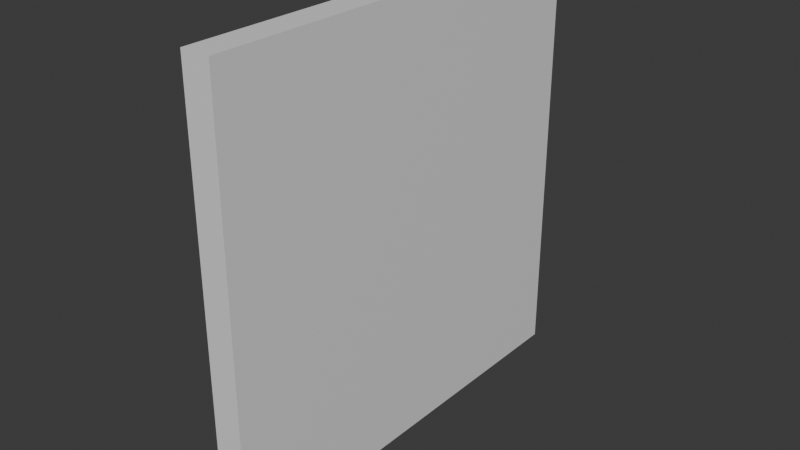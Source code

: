 # Source: Storage_Container_01.blend  (saved by Blender 4.2.66; exported with 4.5.12 LTS)
import bpy
from mathutils import Matrix  # noqa: F401  (used for matrix-valued properties, if any)

bpy.ops.wm.read_factory_settings(use_empty=True)
scene = bpy.context.scene
scene.name = 'Scene'

# ---- collections
col_collection = bpy.data.collections.new('Collection'); scene.collection.children.link(col_collection)

# ---- materials (node trees are filled in below, after node groups)
mat_material = bpy.data.materials.new('Material')
mat_material.alpha_threshold = 0.0
mat_material.use_transparent_shadow = False
mat_material.roughness = 0.5
mat_material.line_color = (0.0, 0.0, 0.0, 1.0)

# ---- material node trees
mat_material.use_nodes = True; mat_material.node_tree.nodes.clear()
_N = mat_material.node_tree.nodes; _L = mat_material.node_tree.links
n0 = _N.new('ShaderNodeOutputMaterial'); n0.name = 'Material Output'; n0.location = (300, 300)
n1 = _N.new('ShaderNodeBsdfPrincipled'); n1.name = 'Principled BSDF'; n1.location = (10, 300)
n1.inputs[3].default_value = 1.45
_L.new(n1.outputs[0], n0.inputs[0])
n0.is_active_output = True

# ---- world
world_world = bpy.data.worlds.new('World'); scene.world = world_world
world_world.use_nodes = True; world_world.node_tree.nodes.clear()
_N = world_world.node_tree.nodes; _L = world_world.node_tree.links
n0 = _N.new('ShaderNodeOutputWorld'); n0.name = 'World Output'; n0.location = (300, 300)
n1 = _N.new('ShaderNodeBackground'); n1.name = 'Background'; n1.location = (10, 300)
n1.inputs[0].default_value = (0.05088, 0.05088, 0.05088, 1.0)
_L.new(n1.outputs[0], n0.inputs[0])
n0.is_active_output = True
world_world.color = (0.05088, 0.05088, 0.05088)
world_world.sun_shadow_jitter_overblur = 0.0

# ---- meshes
me_cube = bpy.data.meshes.new('Cube')
me_cube.from_pydata([(1.0, 1.0, 1.0), (1.0, 1.0, -1.0), (1.0, -1.0, 1.0), (1.0, -1.0, -1.0), (-1.0, 1.0, 1.0), (-1.0, 1.0, -1.0), (-1.0, -1.0, 1.0), (-1.0, -1.0, -1.0), (-1.0, 0.875, -1.0), (-1.0, 0.75, -1.0), (-1.0, 0.625, -1.0), (-1.0, 0.5, -1.0), (-1.0, 0.375, -1.0), (-1.0, 0.25, -1.0), (-1.0, 0.125, -1.0), (-1.0, 0.0, -1.0), (-1.0, -0.125, -1.0), (-1.0, -0.25, -1.0), (-1.0, -0.375, -1.0), (-1.0, -0.5, -1.0), (-1.0, -0.625, -1.0), (-1.0, -0.75, -1.0), (-1.0, -0.875, -1.0), (1.0, 0.875, 1.0), (1.0, 0.75, 1.0), (1.0, 0.625, 1.0), (1.0, 0.5, 1.0), (1.0, 0.375, 1.0), (1.0, 0.25, 1.0), (1.0, 0.125, 1.0), (1.0, 0.0, 1.0), (1.0, -0.125, 1.0), (1.0, -0.25, 1.0), (1.0, -0.375, 1.0), (1.0, -0.5, 1.0), (1.0, -0.625, 1.0), (1.0, -0.75, 1.0), (1.0, -0.875, 1.0), (-1.0, -0.875, 1.0), (-1.0, -0.75, 1.0), (-1.0, -0.625, 1.0), (-1.0, -0.5, 1.0), (-1.0, -0.375, 1.0), (-1.0, -0.25, 1.0), (-1.0, -0.125, 1.0), (-1.0, 0.0, 1.0), (-1.0, 0.125, 1.0), (-1.0, 0.25, 1.0), (-1.0, 0.375, 1.0), (-1.0, 0.5, 1.0), (-1.0, 0.625, 1.0), (-1.0, 0.75, 1.0), (-1.0, 0.875, 1.0), (1.0, -0.875, -1.0), (1.0, -0.75, -1.0), (1.0, -0.625, -1.0), (1.0, -0.5, -1.0), (1.0, -0.375, -1.0), (1.0, -0.25, -1.0), (1.0, -0.125, -1.0), (1.0, 0.0, -1.0), (1.0, 0.125, -1.0), (1.0, 0.25, -1.0), (1.0, 0.375, -1.0), (1.0, 0.5, -1.0), (1.0, 0.625, -1.0), (1.0, 0.75, -1.0), (1.0, 0.875, -1.0), (1.0, 1.0, 0.9079), (1.0, 1.0, -0.8496), (-1.0, -1.0, -0.8496), (-1.0, -1.0, 0.9079), (1.0, -1.0, 0.9079), (1.0, -1.0, -0.8496), (-1.0, 1.0, 0.9079), (-1.0, 1.0, -0.8496), (1.0, 0.875, 0.9079), (1.0, 0.875, -0.8496), (1.0, 0.75, 0.9079), (1.0, 0.75, -0.8496), (1.0, 0.625, 0.9079), (1.0, 0.625, -0.8496), (1.0, 0.5, 0.9079), (1.0, 0.5, -0.8496), (1.0, 0.375, 0.9079), (1.0, 0.375, -0.8496), (1.0, 0.25, 0.9079), (1.0, 0.25, -0.8496), (1.0, 0.125, 0.9079), (1.0, 0.125, -0.8496), (1.0, 0.0, 0.9079), (1.0, 0.0, -0.8496), (1.0, -0.125, 0.9079), (1.0, -0.125, -0.8496), (1.0, -0.25, 0.9079), (1.0, -0.25, -0.8496), (1.0, -0.375, 0.9079), (1.0, -0.375, -0.8496), (1.0, -0.5, 0.9079), (1.0, -0.5, -0.8496), (1.0, -0.625, 0.9079), (1.0, -0.625, -0.8496), (1.0, -0.75, 0.9079), (1.0, -0.75, -0.8496), (1.0, -0.875, 0.9079), (1.0, -0.875, -0.8496), (-1.0, -0.875, 0.9079), (-1.0, -0.875, -0.8496), (-1.0, -0.75, 0.9079), (-1.0, -0.75, -0.8496), (-1.0, -0.625, 0.9079), (-1.0, -0.625, -0.8496), (-1.0, -0.5, 0.9079), (-1.0, -0.5, -0.8496), (-1.0, -0.375, 0.9079), (-1.0, -0.375, -0.8496), (-1.0, -0.25, 0.9079), (-1.0, -0.25, -0.8496), (-1.0, -0.125, 0.9079), (-1.0, -0.125, -0.8496), (-1.0, 0.0, 0.9079), (-1.0, 0.0, -0.8496), (-1.0, 0.125, 0.9079), (-1.0, 0.125, -0.8496), (-1.0, 0.25, 0.9079), (-1.0, 0.25, -0.8496), (-1.0, 0.375, 0.9079), (-1.0, 0.375, -0.8496), (-1.0, 0.5, 0.9079), (-1.0, 0.5, -0.8496), (-1.0, 0.625, 0.9079), (-1.0, 0.625, -0.8496), (-1.0, 0.75, 0.9079), (-1.0, 0.75, -0.8496), (-1.0, 0.875, 0.9079), (-1.0, 0.875, -0.8496), (-1.0, -0.9, -1.0), (-1.0, -0.925, -1.0), (-1.0, -0.95, -1.0), (-1.0, -0.975, -1.0), (1.0, -0.9, 1.0), (1.0, -0.925, 1.0), (1.0, -0.95, 1.0), (1.0, -0.975, 1.0), (-1.0, -0.975, 1.0), (-1.0, -0.95, 1.0), (-1.0, -0.925, 1.0), (-1.0, -0.9, 1.0), (1.0, -0.975, -1.0), (1.0, -0.95, -1.0), (1.0, -0.925, -1.0), (1.0, -0.9, -1.0), (-1.0, -0.975, -0.8496), (-1.0, -0.95, -0.8496), (-1.0, -0.925, -0.8496), (-1.0, -0.9, -0.8496), (-1.0, -0.975, 0.9079), (-1.0, -0.95, 0.9079), (-1.0, -0.925, 0.9079), (-1.0, -0.9, 0.9079), (1.0, -0.9, -0.8496), (1.0, -0.925, -0.8496), (1.0, -0.95, -0.8496), (1.0, -0.975, -0.8496), (1.0, -0.9, 0.9079), (1.0, -0.925, 0.9079), (1.0, -0.95, 0.9079), (1.0, -0.975, 0.9079), (-1.0, -0.776, -1.0), (-1.0, -0.801, -1.0), (-1.0, -0.826, -1.0), (-1.0, -0.851, -1.0), (1.0, -0.776, 1.0), (1.0, -0.801, 1.0), (1.0, -0.826, 1.0), (1.0, -0.851, 1.0), (-1.0, -0.851, 1.0), (-1.0, -0.826, 1.0), (-1.0, -0.801, 1.0), (-1.0, -0.776, 1.0), (1.0, -0.851, -1.0), (1.0, -0.826, -1.0), (1.0, -0.801, -1.0), (1.0, -0.776, -1.0), (-1.0, -0.851, -0.8496), (-1.0, -0.826, -0.8496), (-1.0, -0.801, -0.8496), (-1.0, -0.776, -0.8496), (-1.0, -0.851, 0.9079), (-1.0, -0.826, 0.9079), (-1.0, -0.801, 0.9079), (-1.0, -0.776, 0.9079), (1.0, -0.776, -0.8496), (1.0, -0.801, -0.8496), (1.0, -0.826, -0.8496), (1.0, -0.851, -0.8496), (1.0, -0.776, 0.9079), (1.0, -0.801, 0.9079), (1.0, -0.826, 0.9079), (1.0, -0.851, 0.9079), (-1.0, -0.65, -1.0), (-1.0, -0.675, -1.0), (-1.0, -0.7, -1.0), (-1.0, -0.725, -1.0), (1.0, -0.65, 1.0), (1.0, -0.675, 1.0), (1.0, -0.7, 1.0), (1.0, -0.725, 1.0), (-1.0, -0.725, 1.0), (-1.0, -0.7, 1.0), (-1.0, -0.675, 1.0), (-1.0, -0.65, 1.0), (1.0, -0.725, -1.0), (1.0, -0.7, -1.0), (1.0, -0.675, -1.0), (1.0, -0.65, -1.0), (-1.0, -0.725, -0.8496), (-1.0, -0.7, -0.8496), (-1.0, -0.675, -0.8496), (-1.0, -0.65, -0.8496), (-1.0, -0.725, 0.9079), (-1.0, -0.7, 0.9079), (-1.0, -0.675, 0.9079), (-1.0, -0.65, 0.9079), (1.0, -0.65, -0.8496), (1.0, -0.675, -0.8496), (1.0, -0.7, -0.8496), (1.0, -0.725, -0.8496), (1.0, -0.65, 0.9079), (1.0, -0.675, 0.9079), (1.0, -0.7, 0.9079), (1.0, -0.725, 0.9079), (-1.0, -0.525, -1.0), (-1.0, -0.55, -1.0), (-1.0, -0.575, -1.0), (-1.0, -0.6, -1.0), (1.0, -0.525, 1.0), (1.0, -0.55, 1.0), (1.0, -0.575, 1.0), (1.0, -0.6, 1.0), (-1.0, -0.6, 1.0), (-1.0, -0.575, 1.0), (-1.0, -0.55, 1.0), (-1.0, -0.525, 1.0), (1.0, -0.6, -1.0), (1.0, -0.575, -1.0), (1.0, -0.55, -1.0), (1.0, -0.525, -1.0), (-1.0, -0.6, -0.8496), (-1.0, -0.575, -0.8496), (-1.0, -0.55, -0.8496), (-1.0, -0.525, -0.8496), (-1.0, -0.6, 0.9079), (-1.0, -0.575, 0.9079), (-1.0, -0.55, 0.9079), (-1.0, -0.525, 0.9079), (1.0, -0.525, -0.8496), (1.0, -0.55, -0.8496), (1.0, -0.575, -0.8496), (1.0, -0.6, -0.8496), (1.0, -0.525, 0.9079), (1.0, -0.55, 0.9079), (1.0, -0.575, 0.9079), (1.0, -0.6, 0.9079), (-1.0, -0.4, -1.0), (-1.0, -0.425, -1.0), (-1.0, -0.45, -1.0), (-1.0, -0.475, -1.0), (1.0, -0.4, 1.0), (1.0, -0.425, 1.0), (1.0, -0.45, 1.0), (1.0, -0.475, 1.0), (-1.0, -0.475, 1.0), (-1.0, -0.45, 1.0), (-1.0, -0.425, 1.0), (-1.0, -0.4, 1.0), (1.0, -0.475, -1.0), (1.0, -0.45, -1.0), (1.0, -0.425, -1.0), (1.0, -0.4, -1.0), (-1.0, -0.475, -0.8496), (-1.0, -0.45, -0.8496), (-1.0, -0.425, -0.8496), (-1.0, -0.4, -0.8496), (-1.0, -0.475, 0.9079), (-1.0, -0.45, 0.9079), (-1.0, -0.425, 0.9079), (-1.0, -0.4, 0.9079), (1.0, -0.4, -0.8496), (1.0, -0.425, -0.8496), (1.0, -0.45, -0.8496), (1.0, -0.475, -0.8496), (1.0, -0.4, 0.9079), (1.0, -0.425, 0.9079), (1.0, -0.45, 0.9079), (1.0, -0.475, 0.9079), (1.0, 1.0, 0.8902), (-1.0, -1.0, 0.8902), (1.0, -1.0, 0.8902), (-1.0, 1.0, 0.8902), (1.0, 0.875, 0.8902), (1.0, 0.75, 0.8902), (1.0, 0.625, 0.8902), (1.0, 0.5, 0.8902), (1.0, 0.375, 0.8902), (1.0, 0.25, 0.8902), (1.0, 0.125, 0.8902), (1.0, 0.0, 0.8902), (1.0, -0.125, 0.8902), (1.0, -0.25, 0.8902), (1.0, -0.375, 0.8902), (1.0, -0.5, 0.8902), (1.0, -0.625, 0.8902), (1.0, -0.75, 0.8902), (1.0, -0.875, 0.8902), (-1.0, -0.875, 0.8902), (-1.0, -0.75, 0.8902), (-1.0, -0.625, 0.8902), (-1.0, -0.5, 0.8902), (-1.0, -0.375, 0.8902), (-1.0, -0.25, 0.8902), (-1.0, -0.125, 0.8902), (-1.0, 0.0, 0.8902), (-1.0, 0.125, 0.8902), (-1.0, 0.25, 0.8902), (-1.0, 0.375, 0.8902), (-1.0, 0.5, 0.8902), (-1.0, 0.625, 0.8902), (-1.0, 0.75, 0.8902), (-1.0, 0.875, 0.8902), (1.0, -0.9, 0.8902), (1.0, -0.925, 0.8902), (1.0, -0.95, 0.8902), (1.0, -0.975, 0.8902), (-1.0, -0.975, 0.8902), (-1.0, -0.95, 0.8902), (-1.0, -0.925, 0.8902), (-1.0, -0.9, 0.8902), (1.0, -0.776, 0.8902), (1.0, -0.801, 0.8902), (1.0, -0.826, 0.8902), (1.0, -0.851, 0.8902), (-1.0, -0.851, 0.8902), (-1.0, -0.826, 0.8902), (-1.0, -0.801, 0.8902), (-1.0, -0.776, 0.8902), (1.0, -0.65, 0.8902), (1.0, -0.675, 0.8902), (1.0, -0.7, 0.8902), (1.0, -0.725, 0.8902), (-1.0, -0.725, 0.8902), (-1.0, -0.7, 0.8902), (-1.0, -0.675, 0.8902), (-1.0, -0.65, 0.8902), (1.0, -0.525, 0.8902), (1.0, -0.55, 0.8902), (1.0, -0.575, 0.8902), (1.0, -0.6, 0.8902), (-1.0, -0.6, 0.8902), (-1.0, -0.575, 0.8902), (-1.0, -0.55, 0.8902), (-1.0, -0.525, 0.8902), (1.0, -0.4, 0.8902), (1.0, -0.425, 0.8902), (1.0, -0.45, 0.8902), (1.0, -0.475, 0.8902), (-1.0, -0.475, 0.8902), (-1.0, -0.45, 0.8902), (-1.0, -0.425, 0.8902), (-1.0, -0.4, 0.8902), (1.0, 1.0, -0.8316), (1.0, -1.0, -0.8316), (-1.0, 1.0, -0.8316), (1.0, 0.875, -0.8316), (1.0, 0.75, -0.8316), (1.0, 0.625, -0.8316), (1.0, 0.5, -0.8316), (1.0, 0.375, -0.8316), (1.0, 0.25, -0.8316), (1.0, 0.125, -0.8316), (1.0, 0.0, -0.8316), (1.0, -0.125, -0.8316), (1.0, -0.25, -0.8316), (1.0, -0.375, -0.8316), (1.0, -0.5, -0.8316), (1.0, -0.625, -0.8316), (1.0, -0.75, -0.8316), (1.0, -0.875, -0.8316), (-1.0, -0.875, -0.8316), (-1.0, -0.75, -0.8316), (-1.0, -0.625, -0.8316), (-1.0, -0.5, -0.8316), (-1.0, -0.375, -0.8316), (-1.0, -0.25, -0.8316), (-1.0, -0.125, -0.8316), (-1.0, 0.0, -0.8316), (-1.0, 0.125, -0.8316), (-1.0, 0.25, -0.8316), (-1.0, 0.375, -0.8316), (-1.0, 0.5, -0.8316), (-1.0, 0.625, -0.8316), (-1.0, 0.75, -0.8316), (-1.0, 0.875, -0.8316), (1.0, -0.9, -0.8316), (1.0, -0.925, -0.8316), (1.0, -0.95, -0.8316), (1.0, -0.975, -0.8316), (-1.0, -0.975, -0.8316), (-1.0, -0.95, -0.8316), (-1.0, -0.925, -0.8316), (-1.0, -0.9, -0.8316), (1.0, -0.776, -0.8316), (1.0, -0.801, -0.8316), (1.0, -0.826, -0.8316), (1.0, -0.851, -0.8316), (-1.0, -0.851, -0.8316), (-1.0, -0.826, -0.8316), (-1.0, -0.801, -0.8316), (-1.0, -0.776, -0.8316), (1.0, -0.65, -0.8316), (1.0, -0.675, -0.8316), (1.0, -0.7, -0.8316), (1.0, -0.725, -0.8316), (-1.0, -0.725, -0.8316), (-1.0, -0.7, -0.8316), (-1.0, -0.675, -0.8316), (-1.0, -0.65, -0.8316), (1.0, -0.525, -0.8316), (1.0, -0.55, -0.8316), (1.0, -0.575, -0.8316), (1.0, -0.6, -0.8316), (-1.0, -0.6, -0.8316), (-1.0, -0.575, -0.8316), (-1.0, -0.55, -0.8316), (-1.0, -0.525, -0.8316), (1.0, -0.4, -0.8316), (1.0, -0.425, -0.8316), (1.0, -0.45, -0.8316), (1.0, -0.475, -0.8316), (-1.0, -0.475, -0.8316), (-1.0, -0.45, -0.8316), (-1.0, -0.425, -0.8316), (-1.0, -0.4, -0.8316), (-1.0, -1.0, -0.8316)], [], [(143, 144, 6, 2), (72, 2, 6, 71), (134, 52, 4, 74), (139, 148, 3, 7), (167, 143, 2, 72), (74, 4, 0, 68), (68, 0, 23, 76), (76, 23, 24, 78), (78, 24, 25, 80), (80, 25, 26, 82), (82, 26, 27, 84), (84, 27, 28, 86), (86, 28, 29, 88), (88, 29, 30, 90), (90, 30, 31, 92), (92, 31, 32, 94), (94, 32, 33, 96), (295, 271, 34, 98), (263, 239, 35, 100), (231, 207, 36, 102), (199, 175, 37, 104), (5, 1, 67, 8), (8, 67, 66, 9), (9, 66, 65, 10), (10, 65, 64, 11), (11, 64, 63, 12), (12, 63, 62, 13), (13, 62, 61, 14), (14, 61, 60, 15), (15, 60, 59, 16), (16, 59, 58, 17), (17, 58, 57, 18), (267, 276, 56, 19), (235, 244, 55, 20), (203, 212, 54, 21), (171, 180, 53, 22), (159, 147, 38, 106), (191, 179, 39, 108), (223, 211, 40, 110), (255, 243, 41, 112), (287, 275, 42, 114), (114, 42, 43, 116), (116, 43, 44, 118), (118, 44, 45, 120), (120, 45, 46, 122), (122, 46, 47, 124), (124, 47, 48, 126), (126, 48, 49, 128), (128, 49, 50, 130), (130, 50, 51, 132), (132, 51, 52, 134), (0, 4, 52, 23), (23, 52, 51, 24), (24, 51, 50, 25), (25, 50, 49, 26), (26, 49, 48, 27), (27, 48, 47, 28), (28, 47, 46, 29), (29, 46, 45, 30), (30, 45, 44, 31), (31, 44, 43, 32), (32, 43, 42, 33), (271, 272, 41, 34), (239, 240, 40, 35), (207, 208, 39, 36), (175, 176, 38, 37), (9, 133, 135, 8), (328, 132, 134, 329), (10, 131, 133, 9), (327, 130, 132, 328), (11, 129, 131, 10), (326, 128, 130, 327), (12, 127, 129, 11), (325, 126, 128, 326), (13, 125, 127, 12), (324, 124, 126, 325), (14, 123, 125, 13), (323, 122, 124, 324), (15, 121, 123, 14), (322, 120, 122, 323), (16, 119, 121, 15), (321, 118, 120, 322), (17, 117, 119, 16), (320, 116, 118, 321), (18, 115, 117, 17), (319, 114, 116, 320), (264, 283, 115, 18), (369, 287, 114, 319), (232, 251, 113, 19), (361, 255, 112, 318), (200, 219, 111, 20), (353, 223, 110, 317), (168, 187, 109, 21), (345, 191, 108, 316), (136, 155, 107, 22), (337, 159, 106, 315), (180, 195, 105, 53), (341, 199, 104, 314), (212, 227, 103, 54), (349, 231, 102, 313), (244, 259, 101, 55), (357, 263, 100, 312), (276, 291, 99, 56), (365, 295, 98, 311), (58, 95, 97, 57), (309, 94, 96, 310), (59, 93, 95, 58), (308, 92, 94, 309), (60, 91, 93, 59), (307, 90, 92, 308), (61, 89, 91, 60), (306, 88, 90, 307), (62, 87, 89, 61), (305, 86, 88, 306), (63, 85, 87, 62), (304, 84, 86, 305), (64, 83, 85, 63), (303, 82, 84, 304), (65, 81, 83, 64), (302, 80, 82, 303), (66, 79, 81, 65), (301, 78, 80, 302), (67, 77, 79, 66), (300, 76, 78, 301), (1, 69, 77, 67), (296, 68, 76, 300), (5, 75, 69, 1), (299, 74, 68, 296), (148, 163, 73, 3), (333, 167, 72, 298), (8, 135, 75, 5), (329, 134, 74, 299), (3, 73, 70, 7), (298, 72, 71, 297), (314, 104, 164, 330), (330, 164, 165, 331), (331, 165, 166, 332), (332, 166, 167, 333), (53, 105, 160, 151), (151, 160, 161, 150), (150, 161, 162, 149), (149, 162, 163, 148), (297, 71, 156, 334), (334, 156, 157, 335), (335, 157, 158, 336), (336, 158, 159, 337), (7, 70, 152, 139), (139, 152, 153, 138), (138, 153, 154, 137), (137, 154, 155, 136), (71, 6, 144, 156), (156, 144, 145, 157), (157, 145, 146, 158), (158, 146, 147, 159), (104, 37, 140, 164), (164, 140, 141, 165), (165, 141, 142, 166), (166, 142, 143, 167), (22, 53, 151, 136), (136, 151, 150, 137), (137, 150, 149, 138), (138, 149, 148, 139), (37, 38, 147, 140), (140, 147, 146, 141), (141, 146, 145, 142), (142, 145, 144, 143), (313, 102, 196, 338), (338, 196, 197, 339), (339, 197, 198, 340), (340, 198, 199, 341), (54, 103, 192, 183), (183, 192, 193, 182), (182, 193, 194, 181), (181, 194, 195, 180), (315, 106, 188, 342), (342, 188, 189, 343), (343, 189, 190, 344), (344, 190, 191, 345), (22, 107, 184, 171), (171, 184, 185, 170), (170, 185, 186, 169), (169, 186, 187, 168), (36, 39, 179, 172), (172, 179, 178, 173), (173, 178, 177, 174), (174, 177, 176, 175), (106, 38, 176, 188), (188, 176, 177, 189), (189, 177, 178, 190), (190, 178, 179, 191), (21, 54, 183, 168), (168, 183, 182, 169), (169, 182, 181, 170), (170, 181, 180, 171), (102, 36, 172, 196), (196, 172, 173, 197), (197, 173, 174, 198), (198, 174, 175, 199), (312, 100, 228, 346), (346, 228, 229, 347), (347, 229, 230, 348), (348, 230, 231, 349), (55, 101, 224, 215), (215, 224, 225, 214), (214, 225, 226, 213), (213, 226, 227, 212), (316, 108, 220, 350), (350, 220, 221, 351), (351, 221, 222, 352), (352, 222, 223, 353), (21, 109, 216, 203), (203, 216, 217, 202), (202, 217, 218, 201), (201, 218, 219, 200), (35, 40, 211, 204), (204, 211, 210, 205), (205, 210, 209, 206), (206, 209, 208, 207), (108, 39, 208, 220), (220, 208, 209, 221), (221, 209, 210, 222), (222, 210, 211, 223), (20, 55, 215, 200), (200, 215, 214, 201), (201, 214, 213, 202), (202, 213, 212, 203), (100, 35, 204, 228), (228, 204, 205, 229), (229, 205, 206, 230), (230, 206, 207, 231), (311, 98, 260, 354), (354, 260, 261, 355), (355, 261, 262, 356), (356, 262, 263, 357), (56, 99, 256, 247), (247, 256, 257, 246), (246, 257, 258, 245), (245, 258, 259, 244), (317, 110, 252, 358), (358, 252, 253, 359), (359, 253, 254, 360), (360, 254, 255, 361), (20, 111, 248, 235), (235, 248, 249, 234), (234, 249, 250, 233), (233, 250, 251, 232), (34, 41, 243, 236), (236, 243, 242, 237), (237, 242, 241, 238), (238, 241, 240, 239), (110, 40, 240, 252), (252, 240, 241, 253), (253, 241, 242, 254), (254, 242, 243, 255), (19, 56, 247, 232), (232, 247, 246, 233), (233, 246, 245, 234), (234, 245, 244, 235), (98, 34, 236, 260), (260, 236, 237, 261), (261, 237, 238, 262), (262, 238, 239, 263), (310, 96, 292, 362), (362, 292, 293, 363), (363, 293, 294, 364), (364, 294, 295, 365), (57, 97, 288, 279), (279, 288, 289, 278), (278, 289, 290, 277), (277, 290, 291, 276), (318, 112, 284, 366), (366, 284, 285, 367), (367, 285, 286, 368), (368, 286, 287, 369), (19, 113, 280, 267), (267, 280, 281, 266), (266, 281, 282, 265), (265, 282, 283, 264), (33, 42, 275, 268), (268, 275, 274, 269), (269, 274, 273, 270), (270, 273, 272, 271), (112, 41, 272, 284), (284, 272, 273, 285), (285, 273, 274, 286), (286, 274, 275, 287), (18, 57, 279, 264), (264, 279, 278, 265), (265, 278, 277, 266), (266, 277, 276, 267), (96, 33, 268, 292), (292, 268, 269, 293), (293, 269, 270, 294), (294, 270, 271, 295), (441, 368, 369, 442), (440, 367, 368, 441), (439, 366, 367, 440), (391, 318, 366, 439), (437, 364, 365, 438), (436, 363, 364, 437), (435, 362, 363, 436), (383, 310, 362, 435), (433, 360, 361, 434), (432, 359, 360, 433), (431, 358, 359, 432), (390, 317, 358, 431), (429, 356, 357, 430), (428, 355, 356, 429), (427, 354, 355, 428), (384, 311, 354, 427), (425, 352, 353, 426), (424, 351, 352, 425), (423, 350, 351, 424), (389, 316, 350, 423), (421, 348, 349, 422), (420, 347, 348, 421), (419, 346, 347, 420), (385, 312, 346, 419), (417, 344, 345, 418), (416, 343, 344, 417), (415, 342, 343, 416), (388, 315, 342, 415), (413, 340, 341, 414), (412, 339, 340, 413), (411, 338, 339, 412), (386, 313, 338, 411), (409, 336, 337, 410), (408, 335, 336, 409), (407, 334, 335, 408), (443, 297, 334, 407), (405, 332, 333, 406), (404, 331, 332, 405), (403, 330, 331, 404), (387, 314, 330, 403), (371, 298, 297, 443), (402, 329, 299, 372), (406, 333, 298, 371), (372, 299, 296, 370), (370, 296, 300, 373), (373, 300, 301, 374), (374, 301, 302, 375), (375, 302, 303, 376), (376, 303, 304, 377), (377, 304, 305, 378), (378, 305, 306, 379), (379, 306, 307, 380), (380, 307, 308, 381), (381, 308, 309, 382), (382, 309, 310, 383), (438, 365, 311, 384), (430, 357, 312, 385), (422, 349, 313, 386), (414, 341, 314, 387), (410, 337, 315, 388), (418, 345, 316, 389), (426, 353, 317, 390), (434, 361, 318, 391), (442, 369, 319, 392), (392, 319, 320, 393), (393, 320, 321, 394), (394, 321, 322, 395), (395, 322, 323, 396), (396, 323, 324, 397), (397, 324, 325, 398), (398, 325, 326, 399), (399, 326, 327, 400), (400, 327, 328, 401), (401, 328, 329, 402), (133, 401, 402, 135), (131, 400, 401, 133), (129, 399, 400, 131), (127, 398, 399, 129), (125, 397, 398, 127), (123, 396, 397, 125), (121, 395, 396, 123), (119, 394, 395, 121), (117, 393, 394, 119), (115, 392, 393, 117), (283, 442, 392, 115), (251, 434, 391, 113), (219, 426, 390, 111), (187, 418, 389, 109), (155, 410, 388, 107), (195, 414, 387, 105), (227, 422, 386, 103), (259, 430, 385, 101), (291, 438, 384, 99), (95, 382, 383, 97), (93, 381, 382, 95), (91, 380, 381, 93), (89, 379, 380, 91), (87, 378, 379, 89), (85, 377, 378, 87), (83, 376, 377, 85), (81, 375, 376, 83), (79, 374, 375, 81), (77, 373, 374, 79), (69, 370, 373, 77), (75, 372, 370, 69), (163, 406, 371, 73), (135, 402, 372, 75), (73, 371, 443, 70), (105, 387, 403, 160), (160, 403, 404, 161), (161, 404, 405, 162), (162, 405, 406, 163), (70, 443, 407, 152), (152, 407, 408, 153), (153, 408, 409, 154), (154, 409, 410, 155), (103, 386, 411, 192), (192, 411, 412, 193), (193, 412, 413, 194), (194, 413, 414, 195), (107, 388, 415, 184), (184, 415, 416, 185), (185, 416, 417, 186), (186, 417, 418, 187), (101, 385, 419, 224), (224, 419, 420, 225), (225, 420, 421, 226), (226, 421, 422, 227), (109, 389, 423, 216), (216, 423, 424, 217), (217, 424, 425, 218), (218, 425, 426, 219), (99, 384, 427, 256), (256, 427, 428, 257), (257, 428, 429, 258), (258, 429, 430, 259), (111, 390, 431, 248), (248, 431, 432, 249), (249, 432, 433, 250), (250, 433, 434, 251), (97, 383, 435, 288), (288, 435, 436, 289), (289, 436, 437, 290), (290, 437, 438, 291), (113, 391, 439, 280), (280, 439, 440, 281), (281, 440, 441, 282), (282, 441, 442, 283)])
_uv = me_cube.uv_layers.new(name='UVMap')
_uv.uv.foreach_set('vector', [0.625, 0.7469, 0.875, 0.7469, 0.875, 0.75, 0.625, 0.75, 0.6163, 0.75, 0.625, 0.75, 0.625, 1.0, 0.6163, 1.0, 0.6163, 0.2344, 0.625, 0.2344, 0.625, 0.25, 0.6163, 0.25, 0.125, 0.7469, 0.375, 0.7469, 0.375, 0.75, 0.125, 0.75, 0.6163, 0.7469, 0.625, 0.7469, 0.625, 0.75, 0.6163, 0.75, 0.6163, 0.25, 0.625, 0.25, 0.625, 0.5, 0.6163, 0.5, 0.6163, 0.5, 0.625, 0.5, 0.625, 0.5156, 0.6163, 0.5156, 0.6163, 0.5156, 0.625, 0.5156, 0.625, 0.5312, 0.6163, 0.5312, 0.6163, 0.5312, 0.625, 0.5312, 0.625, 0.5469, 0.6163, 0.5469, 0.6163, 0.5469, 0.625, 0.5469, 0.625, 0.5625, 0.6163, 0.5625, 0.6163, 0.5625, 0.625, 0.5625, 0.625, 0.5781, 0.6163, 0.5781, 0.6163, 0.5781, 0.625, 0.5781, 0.625, 0.5938, 0.6163, 0.5938, 0.6163, 0.5938, 0.625, 0.5938, 0.625, 0.6094, 0.6163, 0.6094, 0.6163, 0.6094, 0.625, 0.6094, 0.625, 0.625, 0.6163, 0.625, 0.6163, 0.625, 0.625, 0.625, 0.625, 0.6406, 0.6163, 0.6406, 0.6163, 0.6406, 0.625, 0.6406, 0.625, 0.6562, 0.6163, 0.6562, 0.6163, 0.6562, 0.625, 0.6562, 0.625, 0.6719, 0.6163, 0.6719, 0.6163, 0.6844, 0.625, 0.6844, 0.625, 0.6875, 0.6163, 0.6875, 0.6163, 0.7, 0.625, 0.7, 0.625, 0.7031, 0.6163, 0.7031, 0.6163, 0.7156, 0.625, 0.7156, 0.625, 0.7188, 0.6163, 0.7188, 0.6163, 0.7314, 0.625, 0.7314, 0.625, 0.7344, 0.6163, 0.7344, 0.125, 0.5, 0.375, 0.5, 0.375, 0.5156, 0.125, 0.5156, 0.125, 0.5156, 0.375, 0.5156, 0.375, 0.5312, 0.125, 0.5312, 0.125, 0.5312, 0.375, 0.5312, 0.375, 0.5469, 0.125, 0.5469, 0.125, 0.5469, 0.375, 0.5469, 0.375, 0.5625, 0.125, 0.5625, 0.125, 0.5625, 0.375, 0.5625, 0.375, 0.5781, 0.125, 0.5781, 0.125, 0.5781, 0.375, 0.5781, 0.375, 0.5938, 0.125, 0.5938, 0.125, 0.5938, 0.375, 0.5938, 0.375, 0.6094, 0.125, 0.6094, 0.125, 0.6094, 0.375, 0.6094, 0.375, 0.625, 0.125, 0.625, 0.125, 0.625, 0.375, 0.625, 0.375, 0.6406, 0.125, 0.6406, 0.125, 0.6406, 0.375, 0.6406, 0.375, 0.6563, 0.125, 0.6562, 0.125, 0.6562, 0.375, 0.6563, 0.375, 0.6719, 0.125, 0.6719, 0.125, 0.6844, 0.375, 0.6844, 0.375, 0.6875, 0.125, 0.6875, 0.125, 0.7, 0.375, 0.7, 0.375, 0.7031, 0.125, 0.7031, 0.125, 0.7156, 0.375, 0.7156, 0.375, 0.7188, 0.125, 0.7188, 0.125, 0.7314, 0.375, 0.7314, 0.375, 0.7344, 0.125, 0.7344, 0.6163, 0.0125, 0.625, 0.0125, 0.625, 0.01562, 0.6163, 0.01562, 0.6163, 0.028, 0.625, 0.028, 0.625, 0.03125, 0.6163, 0.03125, 0.6163, 0.04375, 0.625, 0.04375, 0.625, 0.04688, 0.6163, 0.04688, 0.6163, 0.05937, 0.625, 0.05937, 0.625, 0.0625, 0.6163, 0.0625, 0.6163, 0.075, 0.625, 0.075, 0.625, 0.07812, 0.6163, 0.07812, 0.6163, 0.07812, 0.625, 0.07812, 0.625, 0.09375, 0.6163, 0.09375, 0.6163, 0.09375, 0.625, 0.09375, 0.625, 0.1094, 0.6163, 0.1094, 0.6163, 0.1094, 0.625, 0.1094, 0.625, 0.125, 0.6163, 0.125, 0.6163, 0.125, 0.625, 0.125, 0.625, 0.1406, 0.6163, 0.1406, 0.6163, 0.1406, 0.625, 0.1406, 0.625, 0.1562, 0.6163, 0.1562, 0.6163, 0.1562, 0.625, 0.1562, 0.625, 0.1719, 0.6163, 0.1719, 0.6163, 0.1719, 0.625, 0.1719, 0.625, 0.1875, 0.6163, 0.1875, 0.6163, 0.1875, 0.625, 0.1875, 0.625, 0.2031, 0.6163, 0.2031, 0.6163, 0.2031, 0.625, 0.2031, 0.625, 0.2188, 0.6163, 0.2188, 0.6163, 0.2188, 0.625, 0.2188, 0.625, 0.2344, 0.6163, 0.2344, 0.625, 0.5, 0.875, 0.5, 0.875, 0.5156, 0.625, 0.5156, 0.625, 0.5156, 0.875, 0.5156, 0.875, 0.5312, 0.625, 0.5312, 0.625, 0.5312, 0.875, 0.5312, 0.875, 0.5469, 0.625, 0.5469, 0.625, 0.5469, 0.875, 0.5469, 0.875, 0.5625, 0.625, 0.5625, 0.625, 0.5625, 0.875, 0.5625, 0.875, 0.5781, 0.625, 0.5781, 0.625, 0.5781, 0.875, 0.5781, 0.875, 0.5938, 0.625, 0.5938, 0.625, 0.5938, 0.875, 0.5938, 0.875, 0.6094, 0.625, 0.6094, 0.625, 0.6094, 0.875, 0.6094, 0.875, 0.625, 0.625, 0.625, 0.625, 0.625, 0.875, 0.625, 0.875, 0.6406, 0.625, 0.6406, 0.625, 0.6406, 0.875, 0.6406, 0.875, 0.6563, 0.625, 0.6562, 0.625, 0.6562, 0.875, 0.6563, 0.875, 0.6719, 0.625, 0.6719, 0.625, 0.6844, 0.875, 0.6844, 0.875, 0.6875, 0.625, 0.6875, 0.625, 0.7, 0.875, 0.7, 0.875, 0.7031, 0.625, 0.7031, 0.625, 0.7156, 0.875, 0.7156, 0.875, 0.7188, 0.625, 0.7188, 0.625, 0.7314, 0.875, 0.7314, 0.875, 0.7344, 0.625, 0.7344, 0.375, 0.2188, 0.5329, 0.2188, 0.5329, 0.2344, 0.375, 0.2344, 0.6154, 0.2188, 0.6163, 0.2188, 0.6163, 0.2344, 0.6154, 0.2344, 0.375, 0.2031, 0.5329, 0.2031, 0.5329, 0.2188, 0.375, 0.2188, 0.6154, 0.2031, 0.6163, 0.2031, 0.6163, 0.2188, 0.6154, 0.2188, 0.375, 0.1875, 0.5329, 0.1875, 0.5329, 0.2031, 0.375, 0.2031, 0.6154, 0.1875, 0.6163, 0.1875, 0.6163, 0.2031, 0.6154, 0.2031, 0.375, 0.1719, 0.5329, 0.1719, 0.5329, 0.1875, 0.375, 0.1875, 0.6154, 0.1719, 0.6163, 0.1719, 0.6163, 0.1875, 0.6154, 0.1875, 0.375, 0.1562, 0.5329, 0.1562, 0.5329, 0.1719, 0.375, 0.1719, 0.6154, 0.1562, 0.6163, 0.1562, 0.6163, 0.1719, 0.6154, 0.1719, 0.375, 0.1406, 0.5329, 0.1406, 0.5329, 0.1562, 0.375, 0.1562, 0.6154, 0.1406, 0.6163, 0.1406, 0.6163, 0.1562, 0.6154, 0.1562, 0.375, 0.125, 0.5329, 0.125, 0.5329, 0.1406, 0.375, 0.1406, 0.6154, 0.125, 0.6163, 0.125, 0.6163, 0.1406, 0.6154, 0.1406, 0.375, 0.1094, 0.5329, 0.1094, 0.5329, 0.125, 0.375, 0.125, 0.6154, 0.1094, 0.6163, 0.1094, 0.6163, 0.125, 0.6154, 0.125, 0.375, 0.09375, 0.5329, 0.09375, 0.5329, 0.1094, 0.375, 0.1094, 0.6154, 0.09375, 0.6163, 0.09375, 0.6163, 0.1094, 0.6154, 0.1094, 0.375, 0.07812, 0.5329, 0.07812, 0.5329, 0.09375, 0.375, 0.09375, 0.6154, 0.07812, 0.6163, 0.07812, 0.6163, 0.09375, 0.6154, 0.09375, 0.375, 0.075, 0.5329, 0.075, 0.5329, 0.07812, 0.375, 0.07812, 0.6154, 0.075, 0.6163, 0.075, 0.6163, 0.07812, 0.6154, 0.07812, 0.375, 0.05938, 0.5329, 0.05937, 0.5329, 0.0625, 0.375, 0.0625, 0.6154, 0.05938, 0.6163, 0.05937, 0.6163, 0.0625, 0.6154, 0.0625, 0.375, 0.04375, 0.5329, 0.04375, 0.5329, 0.04688, 0.375, 0.04688, 0.6154, 0.04375, 0.6163, 0.04375, 0.6163, 0.04688, 0.6154, 0.04688, 0.375, 0.028, 0.5329, 0.028, 0.5329, 0.03125, 0.375, 0.03125, 0.6154, 0.028, 0.6163, 0.028, 0.6163, 0.03125, 0.6154, 0.03125, 0.375, 0.0125, 0.5329, 0.0125, 0.5329, 0.01562, 0.375, 0.01562, 0.6154, 0.0125, 0.6163, 0.0125, 0.6163, 0.01562, 0.6154, 0.01562, 0.375, 0.7314, 0.5329, 0.7314, 0.5329, 0.7344, 0.375, 0.7344, 0.6154, 0.7314, 0.6163, 0.7314, 0.6163, 0.7344, 0.6154, 0.7344, 0.375, 0.7156, 0.5329, 0.7156, 0.5329, 0.7188, 0.375, 0.7188, 0.6154, 0.7156, 0.6163, 0.7156, 0.6163, 0.7188, 0.6154, 0.7188, 0.375, 0.7, 0.5329, 0.7, 0.5329, 0.7031, 0.375, 0.7031, 0.6154, 0.7, 0.6163, 0.7, 0.6163, 0.7031, 0.6154, 0.7031, 0.375, 0.6844, 0.5329, 0.6844, 0.5329, 0.6875, 0.375, 0.6875, 0.6154, 0.6844, 0.6163, 0.6844, 0.6163, 0.6875, 0.6154, 0.6875, 0.375, 0.6563, 0.5329, 0.6562, 0.5329, 0.6719, 0.375, 0.6719, 0.6154, 0.6562, 0.6163, 0.6562, 0.6163, 0.6719, 0.6154, 0.6719, 0.375, 0.6406, 0.5329, 0.6406, 0.5329, 0.6562, 0.375, 0.6563, 0.6154, 0.6406, 0.6163, 0.6406, 0.6163, 0.6562, 0.6154, 0.6562, 0.375, 0.625, 0.5329, 0.625, 0.5329, 0.6406, 0.375, 0.6406, 0.6154, 0.625, 0.6163, 0.625, 0.6163, 0.6406, 0.6154, 0.6406, 0.375, 0.6094, 0.5329, 0.6094, 0.5329, 0.625, 0.375, 0.625, 0.6154, 0.6094, 0.6163, 0.6094, 0.6163, 0.625, 0.6154, 0.625, 0.375, 0.5938, 0.5329, 0.5938, 0.5329, 0.6094, 0.375, 0.6094, 0.6154, 0.5938, 0.6163, 0.5938, 0.6163, 0.6094, 0.6154, 0.6094, 0.375, 0.5781, 0.5329, 0.5781, 0.5329, 0.5938, 0.375, 0.5938, 0.6154, 0.5781, 0.6163, 0.5781, 0.6163, 0.5938, 0.6154, 0.5938, 0.375, 0.5625, 0.5329, 0.5625, 0.5329, 0.5781, 0.375, 0.5781, 0.6154, 0.5625, 0.6163, 0.5625, 0.6163, 0.5781, 0.6154, 0.5781, 0.375, 0.5469, 0.5329, 0.5469, 0.5329, 0.5625, 0.375, 0.5625, 0.6154, 0.5469, 0.6163, 0.5469, 0.6163, 0.5625, 0.6154, 0.5625, 0.375, 0.5312, 0.5329, 0.5312, 0.5329, 0.5469, 0.375, 0.5469, 0.6154, 0.5312, 0.6163, 0.5312, 0.6163, 0.5469, 0.6154, 0.5469, 0.375, 0.5156, 0.5329, 0.5156, 0.5329, 0.5312, 0.375, 0.5312, 0.6154, 0.5156, 0.6163, 0.5156, 0.6163, 0.5312, 0.6154, 0.5312, 0.375, 0.5, 0.5329, 0.5, 0.5329, 0.5156, 0.375, 0.5156, 0.6154, 0.5, 0.6163, 0.5, 0.6163, 0.5156, 0.6154, 0.5156, 0.375, 0.25, 0.5329, 0.25, 0.5329, 0.5, 0.375, 0.5, 0.6154, 0.25, 0.6163, 0.25, 0.6163, 0.5, 0.6154, 0.5, 0.375, 0.7469, 0.5329, 0.7469, 0.5329, 0.75, 0.375, 0.75, 0.6154, 0.7469, 0.6163, 0.7469, 0.6163, 0.75, 0.6154, 0.75, 0.375, 0.2344, 0.5329, 0.2344, 0.5329, 0.25, 0.375, 0.25, 0.6154, 0.2344, 0.6163, 0.2344, 0.6163, 0.25, 0.6154, 0.25, 0.375, 0.75, 0.5329, 0.75, 0.5329, 1.0, 0.375, 1.0, 0.6154, 0.75, 0.6163, 0.75, 0.6163, 1.0, 0.6154, 1.0, 0.6154, 0.7344, 0.6163, 0.7344, 0.6163, 0.7375, 0.6154, 0.7375, 0.6154, 0.7375, 0.6163, 0.7375, 0.6163, 0.7406, 0.6154, 0.7406, 0.6154, 0.7406, 0.6163, 0.7406, 0.6163, 0.7437, 0.6154, 0.7437, 0.6154, 0.7437, 0.6163, 0.7437, 0.6163, 0.7469, 0.6154, 0.7469, 0.375, 0.7344, 0.5329, 0.7344, 0.5329, 0.7375, 0.375, 0.7375, 0.375, 0.7375, 0.5329, 0.7375, 0.5329, 0.7406, 0.375, 0.7406, 0.375, 0.7406, 0.5329, 0.7406, 0.5329, 0.7437, 0.375, 0.7438, 0.375, 0.7438, 0.5329, 0.7437, 0.5329, 0.7469, 0.375, 0.7469, 0.6154, 0.0, 0.6163, 0.0, 0.6163, 0.003125, 0.6154, 0.003125, 0.6154, 0.003125, 0.6163, 0.003125, 0.6163, 0.00625, 0.6154, 0.00625, 0.6154, 0.00625, 0.6163, 0.00625, 0.6163, 0.009375, 0.6154, 0.009375, 0.6154, 0.009375, 0.6163, 0.009375, 0.6163, 0.0125, 0.6154, 0.0125, 0.375, 0.0, 0.5329, 0.0, 0.5329, 0.003125, 0.375, 0.003125, 0.375, 0.003125, 0.5329, 0.003125, 0.5329, 0.00625, 0.375, 0.00625, 0.375, 0.00625, 0.5329, 0.00625, 0.5329, 0.009375, 0.375, 0.009375, 0.375, 0.009375, 0.5329, 0.009375, 0.5329, 0.0125, 0.375, 0.0125, 0.6163, 0.0, 0.625, 0.0, 0.625, 0.003125, 0.6163, 0.003125, 0.6163, 0.003125, 0.625, 0.003125, 0.625, 0.00625, 0.6163, 0.00625, 0.6163, 0.00625, 0.625, 0.00625, 0.625, 0.009375, 0.6163, 0.009375, 0.6163, 0.009375, 0.625, 0.009375, 0.625, 0.0125, 0.6163, 0.0125, 0.6163, 0.7344, 0.625, 0.7344, 0.625, 0.7375, 0.6163, 0.7375, 0.6163, 0.7375, 0.625, 0.7375, 0.625, 0.7406, 0.6163, 0.7406, 0.6163, 0.7406, 0.625, 0.7406, 0.625, 0.7437, 0.6163, 0.7437, 0.6163, 0.7437, 0.625, 0.7437, 0.625, 0.7469, 0.6163, 0.7469, 0.125, 0.7344, 0.375, 0.7344, 0.375, 0.7375, 0.125, 0.7375, 0.125, 0.7375, 0.375, 0.7375, 0.375, 0.7406, 0.125, 0.7406, 0.125, 0.7406, 0.375, 0.7406, 0.375, 0.7438, 0.125, 0.7437, 0.125, 0.7437, 0.375, 0.7438, 0.375, 0.7469, 0.125, 0.7469, 0.625, 0.7344, 0.875, 0.7344, 0.875, 0.7375, 0.625, 0.7375, 0.625, 0.7375, 0.875, 0.7375, 0.875, 0.7406, 0.625, 0.7406, 0.625, 0.7406, 0.875, 0.7406, 0.875, 0.7438, 0.625, 0.7437, 0.625, 0.7437, 0.875, 0.7438, 0.875, 0.7469, 0.625, 0.7469, 0.6154, 0.7188, 0.6163, 0.7188, 0.6163, 0.722, 0.6154, 0.722, 0.6154, 0.722, 0.6163, 0.722, 0.6163, 0.7251, 0.6154, 0.7251, 0.6154, 0.7251, 0.6163, 0.7251, 0.6163, 0.7283, 0.6154, 0.7283, 0.6154, 0.7283, 0.6163, 0.7283, 0.6163, 0.7314, 0.6154, 0.7314, 0.375, 0.7188, 0.5329, 0.7188, 0.5329, 0.722, 0.375, 0.722, 0.375, 0.722, 0.5329, 0.722, 0.5329, 0.7251, 0.375, 0.7251, 0.375, 0.7251, 0.5329, 0.7251, 0.5329, 0.7283, 0.375, 0.7283, 0.375, 0.7283, 0.5329, 0.7283, 0.5329, 0.7314, 0.375, 0.7314, 0.6154, 0.01562, 0.6163, 0.01562, 0.6163, 0.01862, 0.6154, 0.01862, 0.6154, 0.01862, 0.6163, 0.01862, 0.6163, 0.02175, 0.6154, 0.02175, 0.6154, 0.02175, 0.6163, 0.02175, 0.6163, 0.02487, 0.6154, 0.02487, 0.6154, 0.02487, 0.6163, 0.02487, 0.6163, 0.028, 0.6154, 0.028, 0.375, 0.01562, 0.5329, 0.01562, 0.5329, 0.01862, 0.375, 0.01862, 0.375, 0.01862, 0.5329, 0.01862, 0.5329, 0.02175, 0.375, 0.02175, 0.375, 0.02175, 0.5329, 0.02175, 0.5329, 0.02487, 0.375, 0.02487, 0.375, 0.02487, 0.5329, 0.02487, 0.5329, 0.028, 0.375, 0.028, 0.625, 0.7188, 0.875, 0.7188, 0.875, 0.722, 0.625, 0.722, 0.625, 0.722, 0.875, 0.722, 0.875, 0.7251, 0.625, 0.7251, 0.625, 0.7251, 0.875, 0.7251, 0.875, 0.7283, 0.625, 0.7283, 0.625, 0.7283, 0.875, 0.7283, 0.875, 0.7314, 0.625, 0.7314, 0.6163, 0.01562, 0.625, 0.01562, 0.625, 0.01862, 0.6163, 0.01862, 0.6163, 0.01862, 0.625, 0.01862, 0.625, 0.02175, 0.6163, 0.02175, 0.6163, 0.02175, 0.625, 0.02175, 0.625, 0.02487, 0.6163, 0.02487, 0.6163, 0.02487, 0.625, 0.02487, 0.625, 0.028, 0.6163, 0.028, 0.125, 0.7188, 0.375, 0.7188, 0.375, 0.722, 0.125, 0.722, 0.125, 0.722, 0.375, 0.722, 0.375, 0.7251, 0.125, 0.7251, 0.125, 0.7251, 0.375, 0.7251, 0.375, 0.7283, 0.125, 0.7283, 0.125, 0.7283, 0.375, 0.7283, 0.375, 0.7314, 0.125, 0.7314, 0.6163, 0.7188, 0.625, 0.7188, 0.625, 0.722, 0.6163, 0.722, 0.6163, 0.722, 0.625, 0.722, 0.625, 0.7251, 0.6163, 0.7251, 0.6163, 0.7251, 0.625, 0.7251, 0.625, 0.7283, 0.6163, 0.7283, 0.6163, 0.7283, 0.625, 0.7283, 0.625, 0.7314, 0.6163, 0.7314, 0.6154, 0.7031, 0.6163, 0.7031, 0.6163, 0.7063, 0.6154, 0.7063, 0.6154, 0.7063, 0.6163, 0.7063, 0.6163, 0.7094, 0.6154, 0.7094, 0.6154, 0.7094, 0.6163, 0.7094, 0.6163, 0.7125, 0.6154, 0.7125, 0.6154, 0.7125, 0.6163, 0.7125, 0.6163, 0.7156, 0.6154, 0.7156, 0.375, 0.7031, 0.5329, 0.7031, 0.5329, 0.7063, 0.375, 0.7063, 0.375, 0.7063, 0.5329, 0.7063, 0.5329, 0.7094, 0.375, 0.7094, 0.375, 0.7094, 0.5329, 0.7094, 0.5329, 0.7125, 0.375, 0.7125, 0.375, 0.7125, 0.5329, 0.7125, 0.5329, 0.7156, 0.375, 0.7156, 0.6154, 0.03125, 0.6163, 0.03125, 0.6163, 0.03438, 0.6154, 0.03438, 0.6154, 0.03438, 0.6163, 0.03438, 0.6163, 0.0375, 0.6154, 0.0375, 0.6154, 0.0375, 0.6163, 0.0375, 0.6163, 0.04062, 0.6154, 0.04062, 0.6154, 0.04062, 0.6163, 0.04062, 0.6163, 0.04375, 0.6154, 0.04375, 0.375, 0.03125, 0.5329, 0.03125, 0.5329, 0.03437, 0.375, 0.03438, 0.375, 0.03438, 0.5329, 0.03437, 0.5329, 0.0375, 0.375, 0.0375, 0.375, 0.0375, 0.5329, 0.0375, 0.5329, 0.04062, 0.375, 0.04063, 0.375, 0.04063, 0.5329, 0.04062, 0.5329, 0.04375, 0.375, 0.04375, 0.625, 0.7031, 0.875, 0.7031, 0.875, 0.7063, 0.625, 0.7063, 0.625, 0.7063, 0.875, 0.7063, 0.875, 0.7094, 0.625, 0.7094, 0.625, 0.7094, 0.875, 0.7094, 0.875, 0.7125, 0.625, 0.7125, 0.625, 0.7125, 0.875, 0.7125, 0.875, 0.7156, 0.625, 0.7156, 0.6163, 0.03125, 0.625, 0.03125, 0.625, 0.03438, 0.6163, 0.03438, 0.6163, 0.03438, 0.625, 0.03438, 0.625, 0.0375, 0.6163, 0.0375, 0.6163, 0.0375, 0.625, 0.0375, 0.625, 0.04062, 0.6163, 0.04062, 0.6163, 0.04062, 0.625, 0.04062, 0.625, 0.04375, 0.6163, 0.04375, 0.125, 0.7031, 0.375, 0.7031, 0.375, 0.7063, 0.125, 0.7063, 0.125, 0.7063, 0.375, 0.7063, 0.375, 0.7094, 0.125, 0.7094, 0.125, 0.7094, 0.375, 0.7094, 0.375, 0.7125, 0.125, 0.7125, 0.125, 0.7125, 0.375, 0.7125, 0.375, 0.7156, 0.125, 0.7156, 0.6163, 0.7031, 0.625, 0.7031, 0.625, 0.7063, 0.6163, 0.7063, 0.6163, 0.7063, 0.625, 0.7063, 0.625, 0.7094, 0.6163, 0.7094, 0.6163, 0.7094, 0.625, 0.7094, 0.625, 0.7125, 0.6163, 0.7125, 0.6163, 0.7125, 0.625, 0.7125, 0.625, 0.7156, 0.6163, 0.7156, 0.6154, 0.6875, 0.6163, 0.6875, 0.6163, 0.6906, 0.6154, 0.6906, 0.6154, 0.6906, 0.6163, 0.6906, 0.6163, 0.6938, 0.6154, 0.6938, 0.6154, 0.6938, 0.6163, 0.6938, 0.6163, 0.6969, 0.6154, 0.6969, 0.6154, 0.6969, 0.6163, 0.6969, 0.6163, 0.7, 0.6154, 0.7, 0.375, 0.6875, 0.5329, 0.6875, 0.5329, 0.6906, 0.375, 0.6906, 0.375, 0.6906, 0.5329, 0.6906, 0.5329, 0.6938, 0.375, 0.6938, 0.375, 0.6938, 0.5329, 0.6938, 0.5329, 0.6969, 0.375, 0.6969, 0.375, 0.6969, 0.5329, 0.6969, 0.5329, 0.7, 0.375, 0.7, 0.6154, 0.04688, 0.6163, 0.04688, 0.6163, 0.05, 0.6154, 0.05, 0.6154, 0.05, 0.6163, 0.05, 0.6163, 0.05313, 0.6154, 0.05313, 0.6154, 0.05313, 0.6163, 0.05313, 0.6163, 0.05625, 0.6154, 0.05625, 0.6154, 0.05625, 0.6163, 0.05625, 0.6163, 0.05937, 0.6154, 0.05938, 0.375, 0.04688, 0.5329, 0.04688, 0.5329, 0.05, 0.375, 0.05, 0.375, 0.05, 0.5329, 0.05, 0.5329, 0.05313, 0.375, 0.05312, 0.375, 0.05312, 0.5329, 0.05313, 0.5329, 0.05625, 0.375, 0.05625, 0.375, 0.05625, 0.5329, 0.05625, 0.5329, 0.05937, 0.375, 0.05938, 0.625, 0.6875, 0.875, 0.6875, 0.875, 0.6906, 0.625, 0.6906, 0.625, 0.6906, 0.875, 0.6906, 0.875, 0.6938, 0.625, 0.6938, 0.625, 0.6938, 0.875, 0.6938, 0.875, 0.6969, 0.625, 0.6969, 0.625, 0.6969, 0.875, 0.6969, 0.875, 0.7, 0.625, 0.7, 0.6163, 0.04688, 0.625, 0.04688, 0.625, 0.05, 0.6163, 0.05, 0.6163, 0.05, 0.625, 0.05, 0.625, 0.05313, 0.6163, 0.05313, 0.6163, 0.05313, 0.625, 0.05313, 0.625, 0.05625, 0.6163, 0.05625, 0.6163, 0.05625, 0.625, 0.05625, 0.625, 0.05937, 0.6163, 0.05937, 0.125, 0.6875, 0.375, 0.6875, 0.375, 0.6906, 0.125, 0.6906, 0.125, 0.6906, 0.375, 0.6906, 0.375, 0.6938, 0.125, 0.6938, 0.125, 0.6938, 0.375, 0.6938, 0.375, 0.6969, 0.125, 0.6969, 0.125, 0.6969, 0.375, 0.6969, 0.375, 0.7, 0.125, 0.7, 0.6163, 0.6875, 0.625, 0.6875, 0.625, 0.6906, 0.6163, 0.6906, 0.6163, 0.6906, 0.625, 0.6906, 0.625, 0.6938, 0.6163, 0.6938, 0.6163, 0.6938, 0.625, 0.6938, 0.625, 0.6969, 0.6163, 0.6969, 0.6163, 0.6969, 0.625, 0.6969, 0.625, 0.7, 0.6163, 0.7, 0.6154, 0.6719, 0.6163, 0.6719, 0.6163, 0.675, 0.6154, 0.675, 0.6154, 0.675, 0.6163, 0.675, 0.6163, 0.6781, 0.6154, 0.6781, 0.6154, 0.6781, 0.6163, 0.6781, 0.6163, 0.6812, 0.6154, 0.6812, 0.6154, 0.6812, 0.6163, 0.6812, 0.6163, 0.6844, 0.6154, 0.6844, 0.375, 0.6719, 0.5329, 0.6719, 0.5329, 0.675, 0.375, 0.675, 0.375, 0.675, 0.5329, 0.675, 0.5329, 0.6781, 0.375, 0.6781, 0.375, 0.6781, 0.5329, 0.6781, 0.5329, 0.6812, 0.375, 0.6813, 0.375, 0.6813, 0.5329, 0.6812, 0.5329, 0.6844, 0.375, 0.6844, 0.6154, 0.0625, 0.6163, 0.0625, 0.6163, 0.06562, 0.6154, 0.06562, 0.6154, 0.06562, 0.6163, 0.06562, 0.6163, 0.06875, 0.6154, 0.06875, 0.6154, 0.06875, 0.6163, 0.06875, 0.6163, 0.07187, 0.6154, 0.07187, 0.6154, 0.07187, 0.6163, 0.07187, 0.6163, 0.075, 0.6154, 0.075, 0.375, 0.0625, 0.5329, 0.0625, 0.5329, 0.06562, 0.375, 0.06562, 0.375, 0.06562, 0.5329, 0.06562, 0.5329, 0.06875, 0.375, 0.06875, 0.375, 0.06875, 0.5329, 0.06875, 0.5329, 0.07187, 0.375, 0.07188, 0.375, 0.07188, 0.5329, 0.07187, 0.5329, 0.075, 0.375, 0.075, 0.625, 0.6719, 0.875, 0.6719, 0.875, 0.675, 0.625, 0.675, 0.625, 0.675, 0.875, 0.675, 0.875, 0.6781, 0.625, 0.6781, 0.625, 0.6781, 0.875, 0.6781, 0.875, 0.6813, 0.625, 0.6812, 0.625, 0.6812, 0.875, 0.6813, 0.875, 0.6844, 0.625, 0.6844, 0.6163, 0.0625, 0.625, 0.0625, 0.625, 0.06562, 0.6163, 0.06562, 0.6163, 0.06562, 0.625, 0.06562, 0.625, 0.06875, 0.6163, 0.06875, 0.6163, 0.06875, 0.625, 0.06875, 0.625, 0.07187, 0.6163, 0.07187, 0.6163, 0.07187, 0.625, 0.07187, 0.625, 0.075, 0.6163, 0.075, 0.125, 0.6719, 0.375, 0.6719, 0.375, 0.675, 0.125, 0.675, 0.125, 0.675, 0.375, 0.675, 0.375, 0.6781, 0.125, 0.6781, 0.125, 0.6781, 0.375, 0.6781, 0.375, 0.6813, 0.125, 0.6812, 0.125, 0.6812, 0.375, 0.6813, 0.375, 0.6844, 0.125, 0.6844, 0.6163, 0.6719, 0.625, 0.6719, 0.625, 0.675, 0.6163, 0.675, 0.6163, 0.675, 0.625, 0.675, 0.625, 0.6781, 0.6163, 0.6781, 0.6163, 0.6781, 0.625, 0.6781, 0.625, 0.6812, 0.6163, 0.6812, 0.6163, 0.6812, 0.625, 0.6812, 0.625, 0.6844, 0.6163, 0.6844, 0.5338, 0.07187, 0.6154, 0.07187, 0.6154, 0.075, 0.5338, 0.075, 0.5338, 0.06875, 0.6154, 0.06875, 0.6154, 0.07187, 0.5338, 0.07187, 0.5338, 0.06562, 0.6154, 0.06562, 0.6154, 0.06875, 0.5338, 0.06875, 0.5338, 0.0625, 0.6154, 0.0625, 0.6154, 0.06562, 0.5338, 0.06562, 0.5338, 0.6812, 0.6154, 0.6812, 0.6154, 0.6844, 0.5338, 0.6844, 0.5338, 0.6781, 0.6154, 0.6781, 0.6154, 0.6812, 0.5338, 0.6812, 0.5338, 0.675, 0.6154, 0.675, 0.6154, 0.6781, 0.5338, 0.6781, 0.5338, 0.6719, 0.6154, 0.6719, 0.6154, 0.675, 0.5338, 0.675, 0.5338, 0.05625, 0.6154, 0.05625, 0.6154, 0.05938, 0.5338, 0.05937, 0.5338, 0.05313, 0.6154, 0.05313, 0.6154, 0.05625, 0.5338, 0.05625, 0.5338, 0.05, 0.6154, 0.05, 0.6154, 0.05313, 0.5338, 0.05313, 0.5338, 0.04688, 0.6154, 0.04688, 0.6154, 0.05, 0.5338, 0.05, 0.5338, 0.6969, 0.6154, 0.6969, 0.6154, 0.7, 0.5338, 0.7, 0.5338, 0.6938, 0.6154, 0.6938, 0.6154, 0.6969, 0.5338, 0.6969, 0.5338, 0.6906, 0.6154, 0.6906, 0.6154, 0.6938, 0.5338, 0.6938, 0.5338, 0.6875, 0.6154, 0.6875, 0.6154, 0.6906, 0.5338, 0.6906, 0.5338, 0.04062, 0.6154, 0.04062, 0.6154, 0.04375, 0.5338, 0.04375, 0.5338, 0.0375, 0.6154, 0.0375, 0.6154, 0.04062, 0.5338, 0.04062, 0.5338, 0.03437, 0.6154, 0.03438, 0.6154, 0.0375, 0.5338, 0.0375, 0.5338, 0.03125, 0.6154, 0.03125, 0.6154, 0.03438, 0.5338, 0.03437, 0.5338, 0.7125, 0.6154, 0.7125, 0.6154, 0.7156, 0.5338, 0.7156, 0.5338, 0.7094, 0.6154, 0.7094, 0.6154, 0.7125, 0.5338, 0.7125, 0.5338, 0.7063, 0.6154, 0.7063, 0.6154, 0.7094, 0.5338, 0.7094, 0.5338, 0.7031, 0.6154, 0.7031, 0.6154, 0.7063, 0.5338, 0.7063, 0.5338, 0.02487, 0.6154, 0.02487, 0.6154, 0.028, 0.5338, 0.028, 0.5338, 0.02175, 0.6154, 0.02175, 0.6154, 0.02487, 0.5338, 0.02487, 0.5338, 0.01862, 0.6154, 0.01862, 0.6154, 0.02175, 0.5338, 0.02175, 0.5338, 0.01562, 0.6154, 0.01562, 0.6154, 0.01862, 0.5338, 0.01862, 0.5338, 0.7283, 0.6154, 0.7283, 0.6154, 0.7314, 0.5338, 0.7314, 0.5338, 0.7251, 0.6154, 0.7251, 0.6154, 0.7283, 0.5338, 0.7283, 0.5338, 0.722, 0.6154, 0.722, 0.6154, 0.7251, 0.5338, 0.7251, 0.5338, 0.7188, 0.6154, 0.7188, 0.6154, 0.722, 0.5338, 0.722, 0.5338, 0.009375, 0.6154, 0.009375, 0.6154, 0.0125, 0.5338, 0.0125, 0.5338, 0.00625, 0.6154, 0.00625, 0.6154, 0.009375, 0.5338, 0.009375, 0.5338, 0.003125, 0.6154, 0.003125, 0.6154, 0.00625, 0.5338, 0.00625, 0.5338, 0.0, 0.6154, 0.0, 0.6154, 0.003125, 0.5338, 0.003125, 0.5338, 0.7437, 0.6154, 0.7437, 0.6154, 0.7469, 0.5338, 0.7469, 0.5338, 0.7406, 0.6154, 0.7406, 0.6154, 0.7437, 0.5338, 0.7437, 0.5338, 0.7375, 0.6154, 0.7375, 0.6154, 0.7406, 0.5338, 0.7406, 0.5338, 0.7344, 0.6154, 0.7344, 0.6154, 0.7375, 0.5338, 0.7375, 0.5338, 0.75, 0.6154, 0.75, 0.6154, 1.0, 0.5338, 1.0, 0.5338, 0.2344, 0.6154, 0.2344, 0.6154, 0.25, 0.5338, 0.25, 0.5338, 0.7469, 0.6154, 0.7469, 0.6154, 0.75, 0.5338, 0.75, 0.5338, 0.25, 0.6154, 0.25, 0.6154, 0.5, 0.5338, 0.5, 0.5338, 0.5, 0.6154, 0.5, 0.6154, 0.5156, 0.5338, 0.5156, 0.5338, 0.5156, 0.6154, 0.5156, 0.6154, 0.5312, 0.5338, 0.5312, 0.5338, 0.5312, 0.6154, 0.5312, 0.6154, 0.5469, 0.5338, 0.5469, 0.5338, 0.5469, 0.6154, 0.5469, 0.6154, 0.5625, 0.5338, 0.5625, 0.5338, 0.5625, 0.6154, 0.5625, 0.6154, 0.5781, 0.5338, 0.5781, 0.5338, 0.5781, 0.6154, 0.5781, 0.6154, 0.5938, 0.5338, 0.5938, 0.5338, 0.5938, 0.6154, 0.5938, 0.6154, 0.6094, 0.5338, 0.6094, 0.5338, 0.6094, 0.6154, 0.6094, 0.6154, 0.625, 0.5338, 0.625, 0.5338, 0.625, 0.6154, 0.625, 0.6154, 0.6406, 0.5338, 0.6406, 0.5338, 0.6406, 0.6154, 0.6406, 0.6154, 0.6562, 0.5338, 0.6562, 0.5338, 0.6562, 0.6154, 0.6562, 0.6154, 0.6719, 0.5338, 0.6719, 0.5338, 0.6844, 0.6154, 0.6844, 0.6154, 0.6875, 0.5338, 0.6875, 0.5338, 0.7, 0.6154, 0.7, 0.6154, 0.7031, 0.5338, 0.7031, 0.5338, 0.7156, 0.6154, 0.7156, 0.6154, 0.7188, 0.5338, 0.7188, 0.5338, 0.7314, 0.6154, 0.7314, 0.6154, 0.7344, 0.5338, 0.7344, 0.5338, 0.0125, 0.6154, 0.0125, 0.6154, 0.01562, 0.5338, 0.01562, 0.5338, 0.028, 0.6154, 0.028, 0.6154, 0.03125, 0.5338, 0.03125, 0.5338, 0.04375, 0.6154, 0.04375, 0.6154, 0.04688, 0.5338, 0.04688, 0.5338, 0.05937, 0.6154, 0.05938, 0.6154, 0.0625, 0.5338, 0.0625, 0.5338, 0.075, 0.6154, 0.075, 0.6154, 0.07812, 0.5338, 0.07812, 0.5338, 0.07812, 0.6154, 0.07812, 0.6154, 0.09375, 0.5338, 0.09375, 0.5338, 0.09375, 0.6154, 0.09375, 0.6154, 0.1094, 0.5338, 0.1094, 0.5338, 0.1094, 0.6154, 0.1094, 0.6154, 0.125, 0.5338, 0.125, 0.5338, 0.125, 0.6154, 0.125, 0.6154, 0.1406, 0.5338, 0.1406, 0.5338, 0.1406, 0.6154, 0.1406, 0.6154, 0.1562, 0.5338, 0.1562, 0.5338, 0.1562, 0.6154, 0.1562, 0.6154, 0.1719, 0.5338, 0.1719, 0.5338, 0.1719, 0.6154, 0.1719, 0.6154, 0.1875, 0.5338, 0.1875, 0.5338, 0.1875, 0.6154, 0.1875, 0.6154, 0.2031, 0.5338, 0.2031, 0.5338, 0.2031, 0.6154, 0.2031, 0.6154, 0.2188, 0.5338, 0.2188, 0.5338, 0.2188, 0.6154, 0.2188, 0.6154, 0.2344, 0.5338, 0.2344, 0.5329, 0.2188, 0.5338, 0.2188, 0.5338, 0.2344, 0.5329, 0.2344, 0.5329, 0.2031, 0.5338, 0.2031, 0.5338, 0.2188, 0.5329, 0.2188, 0.5329, 0.1875, 0.5338, 0.1875, 0.5338, 0.2031, 0.5329, 0.2031, 0.5329, 0.1719, 0.5338, 0.1719, 0.5338, 0.1875, 0.5329, 0.1875, 0.5329, 0.1562, 0.5338, 0.1562, 0.5338, 0.1719, 0.5329, 0.1719, 0.5329, 0.1406, 0.5338, 0.1406, 0.5338, 0.1562, 0.5329, 0.1562, 0.5329, 0.125, 0.5338, 0.125, 0.5338, 0.1406, 0.5329, 0.1406, 0.5329, 0.1094, 0.5338, 0.1094, 0.5338, 0.125, 0.5329, 0.125, 0.5329, 0.09375, 0.5338, 0.09375, 0.5338, 0.1094, 0.5329, 0.1094, 0.5329, 0.07812, 0.5338, 0.07812, 0.5338, 0.09375, 0.5329, 0.09375, 0.5329, 0.075, 0.5338, 0.075, 0.5338, 0.07812, 0.5329, 0.07812, 0.5329, 0.05937, 0.5338, 0.05937, 0.5338, 0.0625, 0.5329, 0.0625, 0.5329, 0.04375, 0.5338, 0.04375, 0.5338, 0.04688, 0.5329, 0.04688, 0.5329, 0.028, 0.5338, 0.028, 0.5338, 0.03125, 0.5329, 0.03125, 0.5329, 0.0125, 0.5338, 0.0125, 0.5338, 0.01562, 0.5329, 0.01562, 0.5329, 0.7314, 0.5338, 0.7314, 0.5338, 0.7344, 0.5329, 0.7344, 0.5329, 0.7156, 0.5338, 0.7156, 0.5338, 0.7188, 0.5329, 0.7188, 0.5329, 0.7, 0.5338, 0.7, 0.5338, 0.7031, 0.5329, 0.7031, 0.5329, 0.6844, 0.5338, 0.6844, 0.5338, 0.6875, 0.5329, 0.6875, 0.5329, 0.6562, 0.5338, 0.6562, 0.5338, 0.6719, 0.5329, 0.6719, 0.5329, 0.6406, 0.5338, 0.6406, 0.5338, 0.6562, 0.5329, 0.6562, 0.5329, 0.625, 0.5338, 0.625, 0.5338, 0.6406, 0.5329, 0.6406, 0.5329, 0.6094, 0.5338, 0.6094, 0.5338, 0.625, 0.5329, 0.625, 0.5329, 0.5938, 0.5338, 0.5938, 0.5338, 0.6094, 0.5329, 0.6094, 0.5329, 0.5781, 0.5338, 0.5781, 0.5338, 0.5938, 0.5329, 0.5938, 0.5329, 0.5625, 0.5338, 0.5625, 0.5338, 0.5781, 0.5329, 0.5781, 0.5329, 0.5469, 0.5338, 0.5469, 0.5338, 0.5625, 0.5329, 0.5625, 0.5329, 0.5312, 0.5338, 0.5312, 0.5338, 0.5469, 0.5329, 0.5469, 0.5329, 0.5156, 0.5338, 0.5156, 0.5338, 0.5312, 0.5329, 0.5312, 0.5329, 0.5, 0.5338, 0.5, 0.5338, 0.5156, 0.5329, 0.5156, 0.5329, 0.25, 0.5338, 0.25, 0.5338, 0.5, 0.5329, 0.5, 0.5329, 0.7469, 0.5338, 0.7469, 0.5338, 0.75, 0.5329, 0.75, 0.5329, 0.2344, 0.5338, 0.2344, 0.5338, 0.25, 0.5329, 0.25, 0.5329, 0.75, 0.5338, 0.75, 0.5338, 1.0, 0.5329, 1.0, 0.5329, 0.7344, 0.5338, 0.7344, 0.5338, 0.7375, 0.5329, 0.7375, 0.5329, 0.7375, 0.5338, 0.7375, 0.5338, 0.7406, 0.5329, 0.7406, 0.5329, 0.7406, 0.5338, 0.7406, 0.5338, 0.7437, 0.5329, 0.7437, 0.5329, 0.7437, 0.5338, 0.7437, 0.5338, 0.7469, 0.5329, 0.7469, 0.5329, 0.0, 0.5338, 0.0, 0.5338, 0.003125, 0.5329, 0.003125, 0.5329, 0.003125, 0.5338, 0.003125, 0.5338, 0.00625, 0.5329, 0.00625, 0.5329, 0.00625, 0.5338, 0.00625, 0.5338, 0.009375, 0.5329, 0.009375, 0.5329, 0.009375, 0.5338, 0.009375, 0.5338, 0.0125, 0.5329, 0.0125, 0.5329, 0.7188, 0.5338, 0.7188, 0.5338, 0.722, 0.5329, 0.722, 0.5329, 0.722, 0.5338, 0.722, 0.5338, 0.7251, 0.5329, 0.7251, 0.5329, 0.7251, 0.5338, 0.7251, 0.5338, 0.7283, 0.5329, 0.7283, 0.5329, 0.7283, 0.5338, 0.7283, 0.5338, 0.7314, 0.5329, 0.7314, 0.5329, 0.01562, 0.5338, 0.01562, 0.5338, 0.01862, 0.5329, 0.01862, 0.5329, 0.01862, 0.5338, 0.01862, 0.5338, 0.02175, 0.5329, 0.02175, 0.5329, 0.02175, 0.5338, 0.02175, 0.5338, 0.02487, 0.5329, 0.02487, 0.5329, 0.02487, 0.5338, 0.02487, 0.5338, 0.028, 0.5329, 0.028, 0.5329, 0.7031, 0.5338, 0.7031, 0.5338, 0.7063, 0.5329, 0.7063, 0.5329, 0.7063, 0.5338, 0.7063, 0.5338, 0.7094, 0.5329, 0.7094, 0.5329, 0.7094, 0.5338, 0.7094, 0.5338, 0.7125, 0.5329, 0.7125, 0.5329, 0.7125, 0.5338, 0.7125, 0.5338, 0.7156, 0.5329, 0.7156, 0.5329, 0.03125, 0.5338, 0.03125, 0.5338, 0.03437, 0.5329, 0.03437, 0.5329, 0.03437, 0.5338, 0.03437, 0.5338, 0.0375, 0.5329, 0.0375, 0.5329, 0.0375, 0.5338, 0.0375, 0.5338, 0.04062, 0.5329, 0.04062, 0.5329, 0.04062, 0.5338, 0.04062, 0.5338, 0.04375, 0.5329, 0.04375, 0.5329, 0.6875, 0.5338, 0.6875, 0.5338, 0.6906, 0.5329, 0.6906, 0.5329, 0.6906, 0.5338, 0.6906, 0.5338, 0.6938, 0.5329, 0.6938, 0.5329, 0.6938, 0.5338, 0.6938, 0.5338, 0.6969, 0.5329, 0.6969, 0.5329, 0.6969, 0.5338, 0.6969, 0.5338, 0.7, 0.5329, 0.7, 0.5329, 0.04688, 0.5338, 0.04688, 0.5338, 0.05, 0.5329, 0.05, 0.5329, 0.05, 0.5338, 0.05, 0.5338, 0.05313, 0.5329, 0.05313, 0.5329, 0.05313, 0.5338, 0.05313, 0.5338, 0.05625, 0.5329, 0.05625, 0.5329, 0.05625, 0.5338, 0.05625, 0.5338, 0.05937, 0.5329, 0.05937, 0.5329, 0.6719, 0.5338, 0.6719, 0.5338, 0.675, 0.5329, 0.675, 0.5329, 0.675, 0.5338, 0.675, 0.5338, 0.6781, 0.5329, 0.6781, 0.5329, 0.6781, 0.5338, 0.6781, 0.5338, 0.6812, 0.5329, 0.6812, 0.5329, 0.6812, 0.5338, 0.6812, 0.5338, 0.6844, 0.5329, 0.6844, 0.5329, 0.0625, 0.5338, 0.0625, 0.5338, 0.06562, 0.5329, 0.06562, 0.5329, 0.06562, 0.5338, 0.06562, 0.5338, 0.06875, 0.5329, 0.06875, 0.5329, 0.06875, 0.5338, 0.06875, 0.5338, 0.07187, 0.5329, 0.07187, 0.5329, 0.07187, 0.5338, 0.07187, 0.5338, 0.075, 0.5329, 0.075])
me_cube.materials.append(mat_material)
me_cube.use_mirror_vertex_groups = False
me_cube.update()

# ---- objects
ob_cube = bpy.data.objects.new('Cube', me_cube)

# ---- transforms, parenting, visibility, modifiers, constraints
ob_cube.location = (0.0, 0.0, 0.0)
ob_cube.scale = (0.2, 3.0, 3.0)
ob_cube.lock_rotations_4d = False
ob_cube.empty_display_type = 'ARROWS'
ob_cube.lineart.crease_threshold = 0.0

# ---- collection membership
col_collection.objects.link(ob_cube)

# ---- scene / render settings (as saved in the file)
scene.frame_start = 1; scene.frame_end = 250; scene.frame_set(0)
scene.render.engine = 'BLENDER_EEVEE_NEXT'
bpy.context.view_layer.update()

# ---- added for rendering (the .blend has no active camera and no usable light): camera, sun
cam_auto = bpy.data.cameras.new('AutoCamera')
cam_auto.lens = 50.0
cam_auto.sensor_width = 36.0
cam_auto.clip_end = 1000.0
ob_auto_camera = bpy.data.objects.new('AutoCamera', cam_auto)
scene.collection.objects.link(ob_auto_camera)
ob_auto_camera.location = (7.85951, -9.43141, 6.28761)
ob_auto_camera.rotation_euler = (1.09748, -7.21219e-08, 0.694738)
scene.camera = ob_auto_camera
light_auto_sun = bpy.data.lights.new('AutoSun', 'SUN')
light_auto_sun.energy = 3.0
light_auto_sun.angle = 0.0523599
ob_auto_sun = bpy.data.objects.new('AutoSun', light_auto_sun)
scene.collection.objects.link(ob_auto_sun)
ob_auto_sun.rotation_euler = (0.872665, 0.174533, 0.523599)
bpy.context.view_layer.update()
